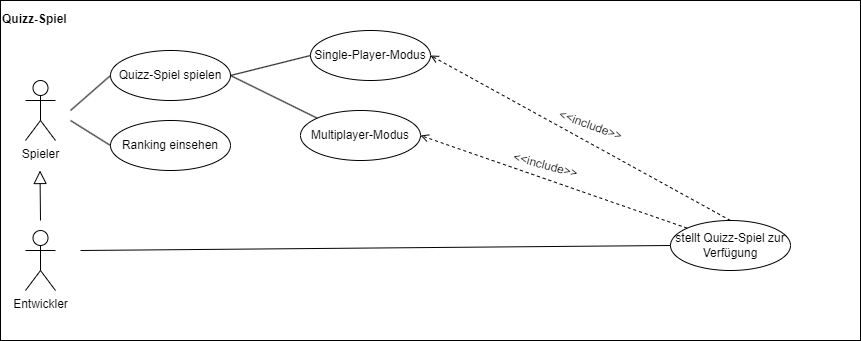

The diagram above was exported from draw.io. Its source (the exported page's mxGraphModel, read from the mxfile embedded in the PNG):
<mxGraphModel dx="2868" dy="1544" grid="1" gridSize="10" guides="1" tooltips="1" connect="1" arrows="1" fold="1" page="1" pageScale="1" pageWidth="827" pageHeight="1169" math="0" shadow="0">
  <root>
    <mxCell id="WIyWlLk6GJQsqaUBKTNV-0" />
    <mxCell id="WIyWlLk6GJQsqaUBKTNV-1" parent="WIyWlLk6GJQsqaUBKTNV-0" />
    <mxCell id="qkrVPDP725OeKZTraV09-23" value="&lt;div align=&quot;left&quot;&gt;&lt;b&gt;Quizz-Spiel&lt;/b&gt;&lt;/div&gt;&lt;div align=&quot;left&quot;&gt;&lt;b&gt;&lt;br&gt;&lt;/b&gt;&lt;/div&gt;&lt;div align=&quot;left&quot;&gt;&lt;b&gt;&lt;br&gt;&lt;/b&gt;&lt;/div&gt;&lt;div align=&quot;left&quot;&gt;&lt;b&gt;&lt;br&gt;&lt;/b&gt;&lt;/div&gt;&lt;div align=&quot;left&quot;&gt;&lt;b&gt;&lt;br&gt;&lt;/b&gt;&lt;/div&gt;&lt;div align=&quot;left&quot;&gt;&lt;b&gt;&lt;br&gt;&lt;/b&gt;&lt;/div&gt;&lt;div align=&quot;left&quot;&gt;&lt;b&gt;&lt;br&gt;&lt;/b&gt;&lt;/div&gt;&lt;div align=&quot;left&quot;&gt;&lt;b&gt;&lt;br&gt;&lt;/b&gt;&lt;/div&gt;&lt;div align=&quot;left&quot;&gt;&lt;b&gt;&lt;br&gt;&lt;/b&gt;&lt;/div&gt;&lt;div align=&quot;left&quot;&gt;&lt;b&gt;&lt;br&gt;&lt;/b&gt;&lt;/div&gt;&lt;div align=&quot;left&quot;&gt;&lt;b&gt;&lt;br&gt;&lt;/b&gt;&lt;/div&gt;&lt;div align=&quot;left&quot;&gt;&lt;b&gt;&lt;br&gt;&lt;/b&gt;&lt;/div&gt;&lt;div align=&quot;left&quot;&gt;&lt;b&gt;&lt;br&gt;&lt;/b&gt;&lt;/div&gt;&lt;div align=&quot;left&quot;&gt;&lt;b&gt;&lt;br&gt;&lt;/b&gt;&lt;/div&gt;&lt;div align=&quot;left&quot;&gt;&lt;b&gt;&lt;br&gt;&lt;/b&gt;&lt;/div&gt;&lt;div align=&quot;left&quot;&gt;&lt;b&gt;&lt;br&gt;&lt;/b&gt;&lt;/div&gt;&lt;div align=&quot;left&quot;&gt;&lt;b&gt;&lt;br&gt;&lt;/b&gt;&lt;/div&gt;&lt;div align=&quot;left&quot;&gt;&lt;b&gt;&lt;br&gt;&lt;/b&gt;&lt;/div&gt;&lt;div align=&quot;left&quot;&gt;&lt;b&gt;&lt;br&gt;&lt;/b&gt;&lt;/div&gt;&lt;div align=&quot;left&quot;&gt;&lt;b&gt;&lt;br&gt;&lt;/b&gt;&lt;/div&gt;&lt;div align=&quot;left&quot;&gt;&lt;b&gt;&lt;br&gt;&lt;/b&gt;&lt;/div&gt;&lt;div align=&quot;left&quot;&gt;&lt;b&gt;&lt;br&gt;&lt;/b&gt;&lt;/div&gt;" style="rounded=0;whiteSpace=wrap;html=1;align=left;" parent="WIyWlLk6GJQsqaUBKTNV-1" vertex="1">
      <mxGeometry x="410" y="350" width="860" height="340" as="geometry" />
    </mxCell>
    <mxCell id="qkrVPDP725OeKZTraV09-1" value="Entwickler" style="shape=umlActor;verticalLabelPosition=bottom;verticalAlign=top;html=1;" parent="WIyWlLk6GJQsqaUBKTNV-1" vertex="1">
      <mxGeometry x="435" y="580" width="30" height="60" as="geometry" />
    </mxCell>
    <mxCell id="qkrVPDP725OeKZTraV09-2" value="&lt;div&gt;Spieler&lt;/div&gt;" style="shape=umlActor;verticalLabelPosition=bottom;verticalAlign=top;html=1;" parent="WIyWlLk6GJQsqaUBKTNV-1" vertex="1">
      <mxGeometry x="435" y="430" width="30" height="60" as="geometry" />
    </mxCell>
    <mxCell id="qkrVPDP725OeKZTraV09-6" value="" style="endArrow=block;html=1;rounded=0;endFill=0;strokeWidth=1;endSize=11;" parent="WIyWlLk6GJQsqaUBKTNV-1" edge="1">
      <mxGeometry width="50" height="50" relative="1" as="geometry">
        <mxPoint x="450" y="570" as="sourcePoint" />
        <mxPoint x="449.5" y="520" as="targetPoint" />
      </mxGeometry>
    </mxCell>
    <mxCell id="qkrVPDP725OeKZTraV09-7" value="Quizz-Spiel spielen" style="ellipse;whiteSpace=wrap;html=1;" parent="WIyWlLk6GJQsqaUBKTNV-1" vertex="1">
      <mxGeometry x="520" y="400" width="120" height="50" as="geometry" />
    </mxCell>
    <mxCell id="qkrVPDP725OeKZTraV09-8" value="Ranking einsehen" style="ellipse;whiteSpace=wrap;html=1;" parent="WIyWlLk6GJQsqaUBKTNV-1" vertex="1">
      <mxGeometry x="520" y="470" width="120" height="50" as="geometry" />
    </mxCell>
    <mxCell id="qkrVPDP725OeKZTraV09-9" value="Single-Player-Modus" style="ellipse;whiteSpace=wrap;html=1;" parent="WIyWlLk6GJQsqaUBKTNV-1" vertex="1">
      <mxGeometry x="720" y="380" width="120" height="50" as="geometry" />
    </mxCell>
    <mxCell id="qkrVPDP725OeKZTraV09-10" value="Multiplayer-Modus" style="ellipse;whiteSpace=wrap;html=1;" parent="WIyWlLk6GJQsqaUBKTNV-1" vertex="1">
      <mxGeometry x="710" y="460" width="120" height="50" as="geometry" />
    </mxCell>
    <mxCell id="qkrVPDP725OeKZTraV09-11" value="stellt Quizz-Spiel zur Verfügung" style="ellipse;whiteSpace=wrap;html=1;" parent="WIyWlLk6GJQsqaUBKTNV-1" vertex="1">
      <mxGeometry x="1080" y="570" width="120" height="50" as="geometry" />
    </mxCell>
    <mxCell id="qkrVPDP725OeKZTraV09-12" value="" style="endArrow=none;html=1;rounded=0;entryX=0;entryY=0.5;entryDx=0;entryDy=0;" parent="WIyWlLk6GJQsqaUBKTNV-1" target="qkrVPDP725OeKZTraV09-11" edge="1">
      <mxGeometry width="50" height="50" relative="1" as="geometry">
        <mxPoint x="490" y="600" as="sourcePoint" />
        <mxPoint x="830" y="560" as="targetPoint" />
      </mxGeometry>
    </mxCell>
    <mxCell id="qkrVPDP725OeKZTraV09-13" value="" style="endArrow=none;html=1;rounded=0;entryX=0;entryY=0.5;entryDx=0;entryDy=0;" parent="WIyWlLk6GJQsqaUBKTNV-1" target="qkrVPDP725OeKZTraV09-8" edge="1">
      <mxGeometry width="50" height="50" relative="1" as="geometry">
        <mxPoint x="480" y="470" as="sourcePoint" />
        <mxPoint x="890" y="565" as="targetPoint" />
      </mxGeometry>
    </mxCell>
    <mxCell id="qkrVPDP725OeKZTraV09-14" value="" style="endArrow=none;html=1;rounded=0;entryX=0;entryY=0.5;entryDx=0;entryDy=0;" parent="WIyWlLk6GJQsqaUBKTNV-1" target="qkrVPDP725OeKZTraV09-7" edge="1">
      <mxGeometry width="50" height="50" relative="1" as="geometry">
        <mxPoint x="480" y="460" as="sourcePoint" />
        <mxPoint x="530" y="505" as="targetPoint" />
      </mxGeometry>
    </mxCell>
    <mxCell id="uG_lXwfewxH-V5juR2VZ-0" value="" style="endArrow=open;html=1;rounded=0;dashed=1;endFill=0;exitX=0.5;exitY=0;exitDx=0;exitDy=0;entryX=1;entryY=0.5;entryDx=0;entryDy=0;" parent="WIyWlLk6GJQsqaUBKTNV-1" source="qkrVPDP725OeKZTraV09-11" target="qkrVPDP725OeKZTraV09-9" edge="1">
      <mxGeometry width="50" height="50" relative="1" as="geometry">
        <mxPoint x="970" y="480" as="sourcePoint" />
        <mxPoint x="850" y="420" as="targetPoint" />
      </mxGeometry>
    </mxCell>
    <mxCell id="uG_lXwfewxH-V5juR2VZ-1" value="" style="endArrow=open;html=1;rounded=0;dashed=1;endFill=0;exitX=0;exitY=0;exitDx=0;exitDy=0;entryX=1;entryY=0.5;entryDx=0;entryDy=0;" parent="WIyWlLk6GJQsqaUBKTNV-1" source="qkrVPDP725OeKZTraV09-11" target="qkrVPDP725OeKZTraV09-10" edge="1">
      <mxGeometry width="50" height="50" relative="1" as="geometry">
        <mxPoint x="970" y="490" as="sourcePoint" />
        <mxPoint x="840" y="490" as="targetPoint" />
      </mxGeometry>
    </mxCell>
    <mxCell id="qkrVPDP725OeKZTraV09-17" value="&lt;div&gt;&amp;lt;&amp;lt;include&amp;gt;&amp;gt;&lt;/div&gt;" style="text;html=1;align=center;verticalAlign=middle;resizable=0;points=[];autosize=1;strokeColor=none;fillColor=none;rotation=20;" parent="WIyWlLk6GJQsqaUBKTNV-1" vertex="1">
      <mxGeometry x="955" y="460" width="90" height="30" as="geometry" />
    </mxCell>
    <mxCell id="qkrVPDP725OeKZTraV09-18" value="&amp;lt;&amp;lt;include&amp;gt;&amp;gt;" style="text;html=1;align=center;verticalAlign=middle;resizable=0;points=[];autosize=1;strokeColor=none;fillColor=none;rotation=15;" parent="WIyWlLk6GJQsqaUBKTNV-1" vertex="1">
      <mxGeometry x="910" y="500" width="90" height="30" as="geometry" />
    </mxCell>
    <mxCell id="qkrVPDP725OeKZTraV09-19" value="" style="endArrow=none;html=1;rounded=0;entryX=0;entryY=0.5;entryDx=0;entryDy=0;exitX=1;exitY=0.5;exitDx=0;exitDy=0;" parent="WIyWlLk6GJQsqaUBKTNV-1" source="qkrVPDP725OeKZTraV09-7" target="qkrVPDP725OeKZTraV09-9" edge="1">
      <mxGeometry width="50" height="50" relative="1" as="geometry">
        <mxPoint x="490" y="470" as="sourcePoint" />
        <mxPoint x="530" y="435" as="targetPoint" />
      </mxGeometry>
    </mxCell>
    <mxCell id="qkrVPDP725OeKZTraV09-20" value="" style="endArrow=none;html=1;rounded=0;entryX=0;entryY=0;entryDx=0;entryDy=0;exitX=1;exitY=0.5;exitDx=0;exitDy=0;" parent="WIyWlLk6GJQsqaUBKTNV-1" source="qkrVPDP725OeKZTraV09-7" target="qkrVPDP725OeKZTraV09-10" edge="1">
      <mxGeometry width="50" height="50" relative="1" as="geometry">
        <mxPoint x="650" y="435" as="sourcePoint" />
        <mxPoint x="730" y="415" as="targetPoint" />
      </mxGeometry>
    </mxCell>
  </root>
</mxGraphModel>